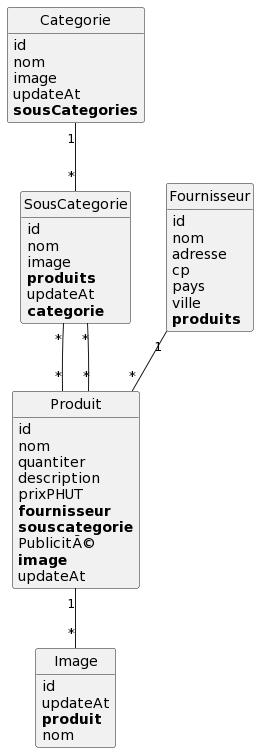

The diagram above was rendered by PlantUML. Its source (embedded in the PNG):
@startuml
class Categorie {
	id
	nom
	image
	updateAt
	**sousCategories**
}

class Fournisseur {
	id
	nom
	adresse
	cp
	pays
	ville
	**produits**
}

class Image {
	id
	updateAt
	**produit**
	nom
}

class Produit {
	id
	nom
	quantiter
	description
	prixPHUT
	**fournisseur**
	**souscategorie**
	PublicitÃ©
	**image**
	updateAt
}

class SousCategorie {
	id
	nom
	image
	**produits**
	updateAt
	**categorie**
}

Categorie "1"--"*" SousCategorie
Fournisseur "1"--"*" Produit
Produit "*"--"*" SousCategorie
Produit "1"--"*" Image
SousCategorie "*"--"*" Produit


hide methods
hide circle
@enduml